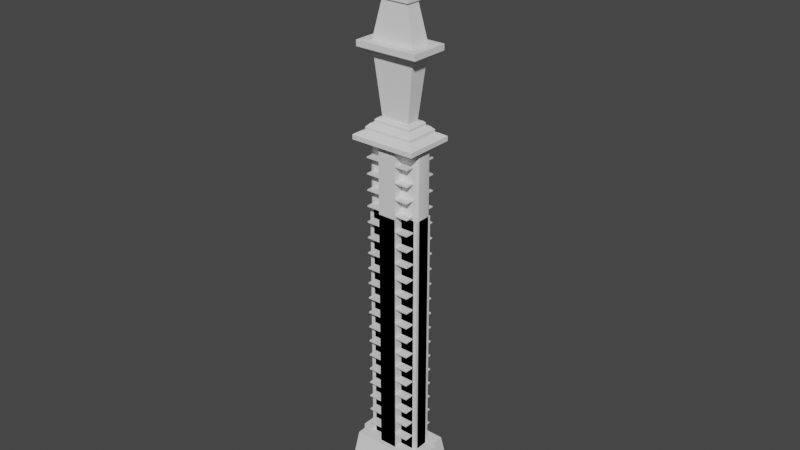 # Source: tower.blend  (saved by Blender 2.80.74; exported with 4.5.12 LTS)
import bpy
from mathutils import Matrix  # noqa: F401  (used for matrix-valued properties, if any)

bpy.ops.wm.read_factory_settings(use_empty=True)
scene = bpy.context.scene
scene.name = 'Scene'

# ---- collections
col_collection = bpy.data.collections.new('Collection'); scene.collection.children.link(col_collection)

# ---- materials (node trees are filled in below, after node groups)
mat_material = bpy.data.materials.new('Material')
mat_material.alpha_threshold = 0.0
mat_material.use_transparent_shadow = False
mat_material.line_color = (0.0, 0.0, 0.0, 1.0)
mat_material_001 = bpy.data.materials.new('Material.001')
mat_material_001.alpha_threshold = 0.0
mat_material_001.use_transparent_shadow = False
mat_material_001.line_color = (0.0, 0.0, 0.0, 1.0)

# ---- material node trees
mat_material.use_nodes = True; mat_material.node_tree.nodes.clear()
_N = mat_material.node_tree.nodes; _L = mat_material.node_tree.links
n0 = _N.new('ShaderNodeOutputMaterial'); n0.name = 'Material Output'; n0.location = (300, 300)
n1 = _N.new('ShaderNodeBsdfPrincipled'); n1.name = 'Principled BSDF'; n1.location = (10, 300)
n1.distribution = 'GGX'
n1.subsurface_method = 'BURLEY'
n1.inputs[2].default_value = 0.4
n1.inputs[3].default_value = 1.45
n1.inputs[27].default_value = (0.0, 0.0, 0.0, 1.0)
n1.inputs[28].default_value = 1.0
_L.new(n1.outputs[0], n0.inputs[0])
n0.is_active_output = True
mat_material_001.use_nodes = True; mat_material_001.node_tree.nodes.clear()
_N = mat_material_001.node_tree.nodes; _L = mat_material_001.node_tree.links
n0 = _N.new('ShaderNodeOutputMaterial'); n0.name = 'Material Output'; n0.location = (300, 300)
n1 = _N.new('ShaderNodeBsdfPrincipled'); n1.name = 'Principled BSDF'; n1.location = (10, 300)
n1.distribution = 'GGX'
n1.subsurface_method = 'BURLEY'
n1.inputs[2].default_value = 0.4
n1.inputs[3].default_value = 1.45
n1.inputs[27].default_value = (0.0, 0.0, 0.0, 1.0)
n1.inputs[28].default_value = 1.0
_L.new(n1.outputs[0], n0.inputs[0])
n0.is_active_output = True

# ---- world
world_world = bpy.data.worlds.new('World'); scene.world = world_world
world_world.use_nodes = True; world_world.node_tree.nodes.clear()
_N = world_world.node_tree.nodes; _L = world_world.node_tree.links
n0 = _N.new('ShaderNodeOutputWorld'); n0.name = 'World Output'; n0.location = (300, 300)
n1 = _N.new('ShaderNodeBackground'); n1.name = 'Background'; n1.location = (10, 300)
n1.inputs[0].default_value = (0.05088, 0.05088, 0.05088, 1.0)
_L.new(n1.outputs[0], n0.inputs[0])
n0.is_active_output = True
world_world.color = (0.05088, 0.05088, 0.05088)
world_world.use_sun_shadow = False
world_world.sun_shadow_jitter_overblur = 0.0

# ---- meshes
me_cube = bpy.data.meshes.new('Cube')
me_cube.from_pydata([(2.0, 4.0, 0.0), (-2.0, 4.0, 0.0), (2.0, -4.0, 3.5), (-2.0, -4.0, 3.5), (-2.0, -4.0, 0.0), (2.0, -4.0, 0.0), (-2.0, 4.0, 3.5), (2.0, 4.0, 3.5), (-2.0, 2.0, 0.0), (-2.0, -2.0, 0.0), (-2.0, -2.0, 3.5), (-2.0, 2.0, 3.5), (2.0, 2.0, 3.5), (2.0, -2.0, 3.5), (2.0, -2.0, 0.0), (2.0, 2.0, 0.0), (-6.0, 1.4, 0.0), (-5.1, 2.0, 0.0), (-5.969, 1.555, 0.0), (-5.879, 1.7, 0.0), (-5.736, 1.824, 0.0), (-5.55, 1.92, 0.0), (-5.333, 1.98, 0.0), (-5.1, -2.0, 0.0), (-6.0, -1.4, 0.0), (-5.333, -1.98, 0.0), (-5.55, -1.92, 0.0), (-5.736, -1.824, 0.0), (-5.879, -1.7, 0.0), (-5.969, -1.555, 0.0), (-6.0, -1.4, 3.5), (-5.1, -2.0, 3.5), (-5.969, -1.555, 3.5), (-5.879, -1.7, 3.5), (-5.736, -1.824, 3.5), (-5.55, -1.92, 3.5), (-5.333, -1.98, 3.5), (-5.1, 2.0, 3.5), (-6.0, 1.4, 3.5), (-5.333, 1.98, 3.5), (-5.55, 1.92, 3.5), (-5.736, 1.824, 3.5), (-5.879, 1.7, 3.5), (-5.969, 1.555, 3.5), (6.0, 1.4, 3.5), (5.1, 2.0, 3.5), (5.969, 1.555, 3.5), (5.879, 1.7, 3.5), (5.736, 1.824, 3.5), (5.55, 1.92, 3.5), (5.333, 1.98, 3.5), (5.1, -2.0, 3.5), (6.0, -1.4, 3.5), (5.333, -1.98, 3.5), (5.55, -1.92, 3.5), (5.736, -1.824, 3.5), (5.879, -1.7, 3.5), (5.969, -1.555, 3.5), (6.0, -1.4, 0.0), (5.1, -2.0, 0.0), (5.969, -1.555, 0.0), (5.879, -1.7, 0.0), (5.736, -1.824, 0.0), (5.55, -1.92, 0.0), (5.333, -1.98, 0.0), (5.1, 2.0, 0.0), (6.0, 1.4, 0.0), (5.333, 1.98, 0.0), (5.55, 1.92, 0.0), (5.736, 1.824, 0.0), (5.879, 1.7, 0.0), (5.969, 1.555, 0.0), (-5.0, 2.0, 3.25), (-5.0, 2.0, 3.5), (-5.0, 4.0, 3.25), (-5.0, 4.0, 3.5), (-2.0, 2.0, 3.25), (-2.0, 2.0, 3.5), (-2.0, 4.0, 3.25), (-2.0, 4.0, 3.5), (5.0, 2.0, 3.25), (5.0, 2.0, 3.5), (5.0, 4.0, 3.25), (5.0, 4.0, 3.5), (2.0, 2.0, 3.25), (2.0, 2.0, 3.5), (2.0, 4.0, 3.25), (2.0, 4.0, 3.5), (-5.0, -2.0, 3.25), (-5.0, -2.0, 3.5), (-5.0, -4.0, 3.25), (-5.0, -4.0, 3.5), (-2.0, -2.0, 3.25), (-2.0, -2.0, 3.5), (-2.0, -4.0, 3.25), (-2.0, -4.0, 3.5), (5.0, -2.0, 3.25), (5.0, -2.0, 3.5), (5.0, -4.0, 3.25), (5.0, -4.0, 3.5), (2.0, -2.0, 3.25), (2.0, -2.0, 3.5), (2.0, -4.0, 3.25), (2.0, -4.0, 3.5)], [], [(1, 6, 7, 0), (5, 2, 3, 4), (9, 4, 3, 10), (13, 2, 5, 14), (7, 12, 15, 0), (9, 10, 31, 23), (1, 8, 11, 6), (15, 12, 45, 65), (11, 8, 17, 37), (13, 14, 59, 51), (44, 52, 58, 66), (44, 66, 71, 46), (46, 71, 70, 47), (47, 70, 69, 48), (48, 69, 68, 49), (49, 68, 67, 50), (50, 67, 65, 45), (51, 59, 64, 53), (53, 64, 63, 54), (54, 63, 62, 55), (55, 62, 61, 56), (56, 61, 60, 57), (57, 60, 58, 52), (16, 38, 43, 18), (18, 43, 42, 19), (19, 42, 41, 20), (20, 41, 40, 21), (21, 40, 39, 22), (22, 39, 37, 17), (23, 31, 36, 25), (25, 36, 35, 26), (26, 35, 34, 27), (27, 34, 33, 28), (28, 33, 32, 29), (29, 32, 30, 24), (16, 24, 30, 38), (72, 73, 75, 74), (74, 75, 79, 78), (74, 78, 76, 72), (79, 75, 73, 77), (80, 82, 83, 81), (82, 86, 87, 83), (82, 80, 84, 86), (87, 85, 81, 83), (88, 90, 91, 89), (90, 94, 95, 91), (90, 88, 92, 94), (95, 93, 89, 91), (96, 97, 99, 98), (98, 99, 103, 102), (98, 102, 100, 96), (103, 99, 97, 101)])
me_cube.polygons.foreach_set('use_smooth', [1, 1, 1, 1, 1, 1, 1, 1, 1, 1, 1, 1, 1, 1, 1, 1, 1, 1, 1, 1, 1, 1, 1, 1, 1, 1, 1, 1, 1, 1, 1, 1, 1, 1, 1, 1, 0, 0, 0, 0, 0, 0, 0, 0, 0, 0, 0, 0, 0, 0, 0, 0])
_k = set([(0, 7), (1, 6), (2, 5), (3, 4), (8, 11), (9, 10), (12, 15), (13, 14)])
me_cube.attributes.new('sharp_edge', 'BOOLEAN', 'EDGE').data.foreach_set('value', [ (min(e.vertices), max(e.vertices)) in _k for e in me_cube.edges])
_uv = me_cube.uv_layers.new(name='UVMap')
_uv.uv.foreach_set('vector', [1.49e-08, 0.9002, 1.49e-08, 0.0998, 1.0, 0.0998, 1.0, 0.9002, 1.0, 0.0998, 1.0, 0.9002, 1.49e-08, 0.9002, 1.49e-08, 0.0998, 1.0, 0.0998, 1.0, 0.9002, 1.49e-08, 0.9002, 1.49e-08, 0.0998, 1.49e-08, 0.0998, 1.0, 0.0998, 1.0, 0.9002, 1.49e-08, 0.9002, 1.49e-08, 0.0998, 1.0, 0.0998, 1.0, 0.9002, 1.49e-08, 0.9002, 1.0, 0.0998, 1.0, 0.9002, 0.225, 0.9002, 0.225, 0.0998, 1.0, 0.0998, 1.0, 0.9002, 1.49e-08, 0.9002, 1.49e-08, 0.0998, 1.0, 0.0998, 1.0, 0.9002, 0.225, 0.9002, 0.225, 0.0998, 1.49e-08, 0.0998, 1.0, 0.0998, 1.0, 0.9002, 1.49e-08, 0.9002, 1.0, 0.0998, 1.0, 0.9002, 0.225, 0.9002, 0.225, 0.0998, 0.85, 0.9002, 0.15, 0.9002, 0.15, 0.0998, 0.85, 0.0998, 5.588e-08, 0.9002, -3.353e-08, 0.1004, 0.1673, 0.1003, 0.1673, 0.9001, 0.1673, 0.9001, 0.1673, 0.1003, 0.3337, 0.1002, 0.3337, 0.9, 0.3337, 0.9, 0.3337, 0.1002, 0.5, 0.1001, 0.5, 0.8999, 0.5, 0.8999, 0.5, 0.1001, 0.6663, 0.1, 0.6663, 0.8998, 0.6663, 0.8998, 0.6663, 0.1, 0.8327, 0.09992, 0.8327, 0.8997, 0.8327, 0.8997, 0.8327, 0.09992, 1.0, 0.09983, 1.0, 0.8996, -3.353e-08, 0.9002, -3.353e-08, 0.1004, 0.1673, 0.1003, 0.1673, 0.9001, 0.1673, 0.9001, 0.1673, 0.1003, 0.3337, 0.1002, 0.3337, 0.9, 0.3337, 0.9, 0.3337, 0.1002, 0.5, 0.1001, 0.5, 0.8999, 0.5, 0.8999, 0.5, 0.1001, 0.6663, 0.1, 0.6663, 0.8998, 0.6663, 0.8998, 0.6663, 0.1, 0.8327, 0.09992, 0.8327, 0.8997, 0.8327, 0.8997, 0.8327, 0.09992, 1.0, 0.09983, 1.0, 0.8996, 1.0, 0.09983, 1.0, 0.8996, 0.8327, 0.8997, 0.8327, 0.09992, 0.8327, 0.09992, 0.8327, 0.8997, 0.6663, 0.8998, 0.6663, 0.1, 0.6663, 0.1, 0.6663, 0.8998, 0.5, 0.8999, 0.5, 0.1001, 0.5, 0.1001, 0.5, 0.8999, 0.3337, 0.9, 0.3337, 0.1002, 0.3337, 0.1002, 0.3337, 0.9, 0.1673, 0.9001, 0.1673, 0.1003, 0.1673, 0.1003, 0.1673, 0.9001, -3.353e-08, 0.9002, -3.725e-09, 0.1004, 1.0, 0.09983, 1.0, 0.8996, 0.8327, 0.8997, 0.8327, 0.09992, 0.8327, 0.09992, 0.8327, 0.8997, 0.6663, 0.8998, 0.6663, 0.1, 0.6663, 0.1, 0.6663, 0.8998, 0.5, 0.8999, 0.5, 0.1001, 0.5, 0.1001, 0.5, 0.8999, 0.3337, 0.9, 0.3337, 0.1002, 0.3337, 0.1002, 0.3337, 0.9, 0.1673, 0.9001, 0.1673, 0.1003, 0.1673, 0.1003, 0.1673, 0.9001, -3.353e-08, 0.9002, 1.155e-07, 0.1004, 0.85, 0.9002, 0.15, 0.9002, 0.15, 0.0998, 0.85, 0.0998, -1.192e-07, 1.49e-08, 1.0, 1.49e-08, 1.0, 1.0, -1.192e-07, 1.0, -1.192e-07, 1.49e-08, 1.0, 1.49e-08, 1.0, 1.0, -1.192e-07, 1.0, -1.192e-07, 1.0, -1.192e-07, 1.49e-08, 1.0, 1.49e-08, 1.0, 1.0, -1.192e-07, 1.49e-08, 1.0, 1.49e-08, 1.0, 1.0, -1.192e-07, 1.0, -1.192e-07, 1.49e-08, -1.192e-07, 1.0, 1.0, 1.0, 1.0, 1.49e-08, -1.192e-07, 1.49e-08, -1.192e-07, 1.0, 1.0, 1.0, 1.0, 1.49e-08, -1.192e-07, 1.0, 1.0, 1.0, 1.0, 1.49e-08, -1.192e-07, 1.49e-08, -1.192e-07, 1.49e-08, -1.192e-07, 1.0, 1.0, 1.0, 1.0, 1.49e-08, -1.192e-07, 1.49e-08, -1.192e-07, 1.0, 1.0, 1.0, 1.0, 1.49e-08, -1.192e-07, 1.49e-08, -1.192e-07, 1.0, 1.0, 1.0, 1.0, 1.49e-08, -1.192e-07, 1.0, 1.0, 1.0, 1.0, 1.49e-08, -1.192e-07, 1.49e-08, -1.192e-07, 1.49e-08, -1.192e-07, 1.0, 1.0, 1.0, 1.0, 1.49e-08, -1.192e-07, 1.49e-08, 1.0, 1.49e-08, 1.0, 1.0, -1.192e-07, 1.0, -1.192e-07, 1.49e-08, 1.0, 1.49e-08, 1.0, 1.0, -1.192e-07, 1.0, -1.192e-07, 1.0, -1.192e-07, 1.49e-08, 1.0, 1.49e-08, 1.0, 1.0, -1.192e-07, 1.49e-08, 1.0, 1.49e-08, 1.0, 1.0, -1.192e-07, 1.0])
me_cube.materials.append(mat_material)
me_cube.use_remesh_preserve_volume = False
me_cube.use_remesh_preserve_attributes = False
me_cube.use_mirror_vertex_groups = False
me_cube.update()
me_cube_001 = bpy.data.meshes.new('Cube.001')
me_cube_001.from_pydata([(0.3333, 1.0, 0.0), (-0.3333, 1.0, 0.0), (0.3333, -1.0, 3.5), (-0.3333, -1.0, 3.5), (-0.3333, -1.0, 0.0), (0.3333, -1.0, 0.0), (-0.3333, 1.0, 3.5), (0.3333, 1.0, 3.5), (-0.3333, 0.5, 0.0), (-0.3333, -0.5, 0.0), (-0.3333, -0.5, 3.5), (-0.3333, 0.5, 3.5), (0.3333, 0.5, 3.5), (0.3333, -0.5, 3.5), (0.3333, -0.5, 0.0), (0.3333, 0.5, 0.0), (-1.0, 0.5, 0.0), (-1.0, -0.5, 0.0), (-1.0, -0.5, 3.5), (-1.0, 0.5, 3.5), (1.0, 0.5, 3.5), (1.0, -0.5, 3.5), (1.0, -0.5, 0.0), (1.0, 0.5, 0.0)], [], [(1, 6, 7, 0), (5, 2, 3, 4), (9, 4, 3, 10), (13, 2, 5, 14), (7, 12, 15, 0), (11, 8, 16, 19), (1, 8, 11, 6), (20, 21, 22, 23), (16, 17, 18, 19), (15, 12, 20, 23), (9, 10, 18, 17), (13, 14, 22, 21)])
me_cube_001.polygons.foreach_set('use_smooth', [True] * 12)
_k = set([(0, 7), (1, 6), (2, 5), (3, 4), (8, 11), (9, 10), (12, 15), (13, 14)])
me_cube_001.attributes.new('sharp_edge', 'BOOLEAN', 'EDGE').data.foreach_set('value', [ (min(e.vertices), max(e.vertices)) in _k for e in me_cube_001.edges])
_uv = me_cube_001.uv_layers.new(name='UVMap')
_uv.uv.foreach_set('vector', [1.49e-08, 1.0, 1.49e-08, 0.0, 1.0, 0.0, 1.0, 1.0, 1.0, 0.0, 1.0, 1.0, 1.49e-08, 1.0, 1.49e-08, 0.0, 1.0, 0.0, 1.0, 1.0, 1.49e-08, 1.0, 1.49e-08, 0.0, 1.49e-08, 0.0, 1.0, 0.0, 1.0, 1.0, 1.49e-08, 1.0, 1.49e-08, 0.0, 1.0, 0.0, 1.0, 1.0, 1.49e-08, 1.0, 1.49e-08, 0.0, 1.0, 0.0, 1.0, 1.0, 1.49e-08, 1.0, 1.0, 0.0, 1.0, 1.0, 1.49e-08, 1.0, 1.49e-08, 0.0, 1.0, 1.0, 1.49e-08, 1.0, 1.49e-08, 0.0, 1.0, 0.0, 1.0, 1.0, 1.49e-08, 1.0, 1.49e-08, 0.0, 1.0, 0.0, 1.0, 0.0, 1.0, 1.0, 1.49e-08, 1.0, 1.49e-08, 0.0, 1.0, 0.0, 1.0, 1.0, 1.49e-08, 1.0, 1.49e-08, 0.0, 1.0, 0.0, 1.0, 1.0, 1.49e-08, 1.0, 1.49e-08, 0.0])
me_cube_001.materials.append(mat_material_001)
me_cube_001.use_remesh_preserve_volume = False
me_cube_001.use_remesh_preserve_attributes = False
me_cube_001.use_mirror_vertex_groups = False
me_cube_001.update()
me_cube_003 = bpy.data.meshes.new('Cube.003')
me_cube_003.from_pydata([(-9.0, -8.0, 0.0), (-7.5, -5.0, 15.0), (-9.0, 8.0, 0.0), (-7.5, 5.0, 15.0), (9.0, -8.0, 0.0), (7.5, -5.0, 15.0), (9.0, 8.0, 0.0), (7.5, 5.0, 15.0), (-9.0, -2.0, 0.0), (-9.0, 2.0, 0.0), (-7.5, 2.0, 15.0), (-7.5, -2.0, 15.0), (9.0, 2.0, 0.0), (9.0, -2.0, 0.0), (7.5, -2.0, 15.0), (7.5, 2.0, 15.0), (8.5, -2.0, 15.0), (8.5, 2.0, 15.0), (10.0, 2.0, 0.0), (10.0, -2.0, 0.0), (-8.5, 2.0, 15.0), (-8.5, -2.0, 15.0), (-10.0, -2.0, 0.0), (-10.0, 2.0, 0.0)], [], [(7, 3, 10, 15), (2, 3, 7, 6), (4, 5, 1, 0), (9, 10, 3, 2), (6, 7, 15, 12), (14, 11, 1, 5), (8, 13, 4, 0), (13, 14, 5, 4), (2, 6, 12, 9), (11, 14, 15, 10), (13, 8, 9, 12), (13, 12, 18, 19), (9, 8, 22, 23), (0, 1, 11, 8), (16, 19, 18, 17), (15, 14, 16, 17), (12, 15, 17, 18), (14, 13, 19, 16), (20, 23, 22, 21), (11, 10, 20, 21), (8, 11, 21, 22), (10, 9, 23, 20)])
_uv = me_cube_003.uv_layers.new(name='UVMap')
_uv.uv.foreach_set('vector', [4.768e-07, -1.192e-07, 1.0, -1.192e-07, 1.0, 1.0, 4.768e-07, 1.0, 1.0, 1.0, 4.768e-07, 1.0, 4.768e-07, -1.192e-07, 1.0, -1.192e-07, 1.0, 1.0, 4.768e-07, 1.0, 4.768e-07, -1.192e-07, 1.0, -1.192e-07, 1.0, 1.0, 4.768e-07, 1.0, 4.768e-07, -1.192e-07, 1.0, -1.192e-07, 4.768e-07, 1.0, 4.768e-07, -1.192e-07, 1.0, -1.192e-07, 1.0, 1.0, 4.768e-07, -1.192e-07, 1.0, -1.192e-07, 1.0, 1.0, 4.768e-07, 1.0, 1.0, 1.0, 4.768e-07, 1.0, 4.768e-07, -1.192e-07, 1.0, -1.192e-07, 1.0, -1.192e-07, 1.0, 1.0, 4.768e-07, 1.0, 4.768e-07, -1.192e-07, 1.0, 1.0, 4.768e-07, 1.0, 4.768e-07, -1.192e-07, 1.0, -1.192e-07, 4.768e-07, -1.192e-07, 1.0, -1.192e-07, 1.0, 1.0, 4.768e-07, 1.0, 4.768e-07, -1.192e-07, 1.0, -1.192e-07, 1.0, 1.0, 4.768e-07, 1.0, 4.768e-07, -1.192e-07, 1.0, -1.192e-07, 1.0, 1.0, 4.768e-07, 1.0, 4.768e-07, -1.192e-07, 1.0, -1.192e-07, 1.0, 1.0, 4.768e-07, 1.0, 4.768e-07, 1.0, 4.768e-07, -1.192e-07, 1.0, -1.192e-07, 1.0, 1.0, 1.0, -1.192e-07, 1.0, 1.0, 4.768e-07, 1.0, 4.768e-07, -1.192e-07, 4.768e-07, -1.192e-07, 1.0, -1.192e-07, 1.0, 1.0, 4.768e-07, 1.0, 4.768e-07, 1.0, 4.768e-07, -1.192e-07, 1.0, -1.192e-07, 1.0, 1.0, 4.768e-07, 1.0, 4.768e-07, -1.192e-07, 1.0, -1.192e-07, 1.0, 1.0, 4.768e-07, 1.0, 4.768e-07, -1.192e-07, 1.0, -1.192e-07, 1.0, 1.0, 4.768e-07, 1.0, 4.768e-07, -1.192e-07, 1.0, -1.192e-07, 1.0, 1.0, 4.768e-07, 1.0, 4.768e-07, -1.192e-07, 1.0, -1.192e-07, 1.0, 1.0, 4.768e-07, 1.0, 4.768e-07, -1.192e-07, 1.0, -1.192e-07, 1.0, 1.0])
me_cube_003.use_remesh_preserve_volume = False
me_cube_003.use_remesh_preserve_attributes = False
me_cube_003.use_mirror_vertex_groups = False
me_cube_003.update()
me_cube_004 = bpy.data.meshes.new('Cube.004')
me_cube_004.from_pydata([(-7.25, -5.5, 0.0), (-5.5, -3.75, 1.75), (-7.25, 5.5, 0.0), (-5.5, 3.75, 1.75), (7.25, -5.5, 0.0), (5.5, -3.75, 1.75), (7.25, 5.5, 0.0), (5.5, 3.75, 1.75), (-7.25, 5.5, 1.0), (7.25, 5.5, 1.0), (7.25, -5.5, 1.0), (-7.25, -5.5, 1.0), (-6.0, 4.25, 1.75), (6.0, 4.25, 1.75), (6.0, -4.25, 1.75), (-6.0, -4.25, 1.75), (-5.5, 3.75, 2.5), (-4.25, 2.5, 3.25), (4.25, 2.5, 3.25), (5.5, 3.75, 2.5), (5.5, -3.75, 2.5), (4.25, -2.5, 3.25), (-4.25, -2.5, 3.25), (-5.5, -3.75, 2.5), (-4.75, 3.0, 3.25), (4.75, 3.0, 3.25), (4.75, -3.0, 3.25), (-4.75, -3.0, 3.25), (-4.25, 2.5, 3.9), (-3.15, 1.4, 4.25), (3.15, 1.4, 4.25), (4.25, 2.5, 3.9), (4.25, -2.5, 3.9), (3.15, -1.4, 4.25), (-3.15, -1.4, 4.25), (-4.25, -2.5, 3.9), (-3.9, 2.15, 4.25), (3.9, 2.15, 4.25), (3.9, -2.15, 4.25), (-3.9, -2.15, 4.25), (-4.725, 2.1, 17.25), (4.725, 2.1, 17.25), (4.725, -2.1, 17.25), (-4.725, -2.1, 17.25), (-5.75, 3.125, 17.25), (5.75, 3.125, 17.25), (5.75, -3.125, 17.25), (-5.75, -3.125, 17.25), (-5.75, 3.125, 18.25), (5.75, 3.125, 18.25), (5.75, -3.125, 18.25), (-5.75, -3.125, 18.25), (-7.0, 4.25, 18.25), (7.0, 4.25, 18.25), (7.0, -4.25, 18.25), (-7.0, -4.25, 18.25), (-4.846, 2.221, 19.5), (4.846, 2.221, 19.5), (4.846, -2.221, 19.5), (-4.846, -2.221, 19.5), (-7.0, 4.25, 19.5), (7.0, 4.25, 19.5), (7.0, -4.25, 19.5), (-7.0, -4.25, 19.5), (-3.0, 1.5, 27.5), (3.0, 1.5, 27.5), (3.0, -1.5, 27.5), (-3.0, -1.5, 27.5), (-3.354, 1.854, 27.5), (3.354, 1.854, 27.5), (3.354, -1.854, 27.5), (-3.354, -1.854, 27.5), (-1.424, 0.6441, 28.5), (1.424, 0.6441, 28.5), (1.424, -0.6441, 28.5), (-1.424, -0.6441, 28.5), (-3.354, 1.854, 28.5), (3.354, 1.854, 28.5), (3.354, -1.854, 28.5), (-3.354, -1.854, 28.5), (-0.4081, 0.124, 48.5), (0.4081, 0.124, 48.5), (0.4081, -0.124, 48.5), (-0.4081, -0.124, 48.5)], [], [(6, 4, 0, 2), (2, 8, 9, 6), (4, 10, 11, 0), (2, 0, 11, 8), (9, 10, 4, 6), (5, 7, 19, 20), (12, 13, 9, 8), (14, 15, 11, 10), (15, 12, 8, 11), (13, 14, 10, 9), (3, 7, 13, 12), (5, 1, 15, 14), (1, 3, 12, 15), (7, 5, 14, 13), (3, 1, 23, 16), (21, 18, 31, 32), (1, 5, 20, 23), (24, 25, 19, 16), (26, 27, 23, 20), (27, 24, 16, 23), (20, 19, 25, 26), (7, 3, 16, 19), (17, 18, 25, 24), (21, 22, 27, 26), (22, 17, 24, 27), (18, 21, 26, 25), (17, 22, 35, 28), (30, 29, 40, 41), (22, 21, 32, 35), (36, 37, 31, 28), (38, 39, 35, 32), (39, 36, 28, 35), (37, 38, 32, 31), (18, 17, 28, 31), (29, 30, 37, 36), (33, 34, 39, 38), (34, 29, 36, 39), (30, 33, 38, 37), (33, 30, 41, 42), (34, 33, 42, 43), (29, 34, 43, 40), (49, 48, 52, 53), (43, 42, 46, 47), (42, 41, 45, 46), (46, 45, 49, 50), (47, 46, 50, 51), (44, 47, 51, 48), (45, 44, 48, 49), (40, 43, 47, 44), (41, 40, 44, 45), (58, 57, 65, 66), (48, 51, 55, 52), (52, 55, 63, 60), (53, 52, 60, 61), (54, 53, 61, 62), (55, 54, 62, 63), (50, 49, 53, 54), (51, 50, 54, 55), (56, 57, 61, 60), (58, 59, 63, 62), (59, 56, 60, 63), (57, 58, 62, 61), (59, 58, 66, 67), (56, 59, 67, 64), (57, 56, 64, 65), (64, 67, 71, 68), (72, 75, 83, 80), (68, 71, 79, 76), (69, 68, 76, 77), (70, 69, 77, 78), (71, 70, 78, 79), (65, 64, 68, 69), (66, 65, 69, 70), (67, 66, 70, 71), (72, 73, 77, 76), (74, 75, 79, 78), (75, 72, 76, 79), (73, 74, 78, 77), (81, 80, 83, 82), (73, 72, 80, 81), (74, 73, 81, 82), (75, 74, 82, 83)])
_uv = me_cube_004.uv_layers.new(name='UVMap')
_uv.uv.foreach_set('vector', [1.0, 1.0, -9.537e-07, 1.0, -9.537e-07, -1.49e-07, 1.0, -1.49e-07, -9.537e-07, -1.49e-07, 1.0, -1.49e-07, 1.0, 1.0, -9.537e-07, 1.0, 1.0, 1.0, -9.537e-07, 1.0, -9.537e-07, -1.49e-07, 1.0, -1.49e-07, 1.0, -1.49e-07, 1.0, 1.0, -9.537e-07, 1.0, -9.537e-07, -1.49e-07, 1.0, -1.49e-07, 1.0, 1.0, -9.537e-07, 1.0, -9.537e-07, -1.49e-07, 1.0, 1.0, -9.537e-07, 1.0, -9.537e-07, -1.49e-07, 1.0, -1.49e-07, -9.537e-07, 1.0, -9.537e-07, -1.49e-07, 1.0, -1.49e-07, 1.0, 1.0, -9.537e-07, 1.0, -9.537e-07, -1.49e-07, 1.0, -1.49e-07, 1.0, 1.0, -9.537e-07, 1.0, -9.537e-07, -1.49e-07, 1.0, -1.49e-07, 1.0, 1.0, -9.537e-07, 1.0, -9.537e-07, -1.49e-07, 1.0, -1.49e-07, 1.0, 1.0, -9.537e-07, 1.0, -9.537e-07, -1.49e-07, 1.0, -1.49e-07, 1.0, 1.0, -9.537e-07, 1.0, -9.537e-07, -1.49e-07, 1.0, -1.49e-07, 1.0, 1.0, -9.537e-07, 1.0, -9.537e-07, -1.49e-07, 1.0, -1.49e-07, 1.0, 1.0, -9.537e-07, 1.0, -9.537e-07, -1.49e-07, 1.0, -1.49e-07, 1.0, 1.0, 1.0, 1.0, -9.537e-07, 1.0, -9.537e-07, -1.49e-07, 1.0, -1.49e-07, 1.0, -1.49e-07, 1.0, 1.0, -9.537e-07, 1.0, -9.537e-07, -1.49e-07, 1.0, -1.49e-07, 1.0, 1.0, -9.537e-07, 1.0, -9.537e-07, -1.49e-07, -9.537e-07, 1.0, -9.537e-07, -1.49e-07, 1.0, -1.49e-07, 1.0, 1.0, -9.537e-07, 1.0, -9.537e-07, -1.49e-07, 1.0, -1.49e-07, 1.0, 1.0, 1.0, -1.49e-07, 1.0, 1.0, -9.537e-07, 1.0, -9.537e-07, -1.49e-07, 1.0, -1.49e-07, 1.0, 1.0, -9.537e-07, 1.0, -9.537e-07, -1.49e-07, -9.537e-07, 1.0, -9.537e-07, -1.49e-07, 1.0, -1.49e-07, 1.0, 1.0, -9.537e-07, 1.0, -9.537e-07, -1.49e-07, 1.0, -1.49e-07, 1.0, 1.0, -9.537e-07, 1.0, -9.537e-07, -1.49e-07, 1.0, -1.49e-07, 1.0, 1.0, -9.537e-07, 1.0, -9.537e-07, -1.49e-07, 1.0, -1.49e-07, 1.0, 1.0, -9.537e-07, 1.0, -9.537e-07, -1.49e-07, 1.0, -1.49e-07, 1.0, 1.0, 1.0, -1.49e-07, 1.0, 1.0, -9.537e-07, 1.0, -9.537e-07, -1.49e-07, 1.0, -1.49e-07, 1.0, 1.0, -9.537e-07, 1.0, -9.537e-07, -1.49e-07, 1.0, 1.0, -9.537e-07, 1.0, -9.537e-07, -1.49e-07, 1.0, -1.49e-07, -9.537e-07, 1.0, -9.537e-07, -1.49e-07, 1.0, -1.49e-07, 1.0, 1.0, -9.537e-07, 1.0, -9.537e-07, -1.49e-07, 1.0, -1.49e-07, 1.0, 1.0, 1.0, -1.49e-07, 1.0, 1.0, -9.537e-07, 1.0, -9.537e-07, -1.49e-07, -9.537e-07, 1.0, -9.537e-07, -1.49e-07, 1.0, -1.49e-07, 1.0, 1.0, -9.537e-07, 1.0, -9.537e-07, -1.49e-07, 1.0, -1.49e-07, 1.0, 1.0, -9.537e-07, 1.0, -9.537e-07, -1.49e-07, 1.0, -1.49e-07, 1.0, 1.0, -9.537e-07, 1.0, -9.537e-07, -1.49e-07, 1.0, -1.49e-07, 1.0, 1.0, 1.0, -1.49e-07, 1.0, 1.0, -9.537e-07, 1.0, -9.537e-07, -1.49e-07, 1.0, -1.49e-07, 1.0, 1.0, -9.537e-07, 1.0, -9.537e-07, -1.49e-07, -9.537e-07, 1.0, -9.537e-07, -1.49e-07, 1.0, -1.49e-07, 1.0, 1.0, -9.537e-07, 1.0, -9.537e-07, -1.49e-07, 1.0, -1.49e-07, 1.0, 1.0, -9.537e-07, 1.0, -9.537e-07, -1.49e-07, 1.0, -1.49e-07, 1.0, 1.0, -9.537e-07, 1.0, -9.537e-07, -1.49e-07, 1.0, -1.49e-07, 1.0, 1.0, 1.0, -1.49e-07, 1.0, 1.0, -9.537e-07, 1.0, -9.537e-07, -1.49e-07, -9.537e-07, 1.0, -9.537e-07, -1.49e-07, 1.0, -1.49e-07, 1.0, 1.0, 1.0, -1.49e-07, 1.0, 1.0, -9.537e-07, 1.0, -9.537e-07, -1.49e-07, -9.537e-07, -1.49e-07, 1.0, -1.49e-07, 1.0, 1.0, -9.537e-07, 1.0, 1.0, -1.49e-07, 1.0, 1.0, -9.537e-07, 1.0, -9.537e-07, -1.49e-07, -9.537e-07, -1.49e-07, 1.0, -1.49e-07, 1.0, 1.0, -9.537e-07, 1.0, -9.537e-07, 1.0, -9.537e-07, -1.49e-07, 1.0, -1.49e-07, 1.0, 1.0, -9.537e-07, 1.0, -9.537e-07, -1.49e-07, 1.0, -1.49e-07, 1.0, 1.0, 1.0, -1.49e-07, 1.0, 1.0, -9.537e-07, 1.0, -9.537e-07, -1.49e-07, 1.0, -1.49e-07, 1.0, 1.0, -9.537e-07, 1.0, -9.537e-07, -1.49e-07, -9.537e-07, -1.49e-07, 1.0, -1.49e-07, 1.0, 1.0, -9.537e-07, 1.0, -9.537e-07, 1.0, -9.537e-07, -1.49e-07, 1.0, -1.49e-07, 1.0, 1.0, 1.0, 1.0, -9.537e-07, 1.0, -9.537e-07, -1.49e-07, 1.0, -1.49e-07, 1.0, 1.0, -9.537e-07, 1.0, -9.537e-07, -1.49e-07, 1.0, -1.49e-07, -9.537e-07, 1.0, -9.537e-07, -1.49e-07, 1.0, -1.49e-07, 1.0, 1.0, 1.0, -1.49e-07, 1.0, 1.0, -9.537e-07, 1.0, -9.537e-07, -1.49e-07, -9.537e-07, 1.0, -9.537e-07, -1.49e-07, 1.0, -1.49e-07, 1.0, 1.0, -9.537e-07, 1.0, -9.537e-07, -1.49e-07, 1.0, -1.49e-07, 1.0, 1.0, -9.537e-07, 1.0, -9.537e-07, -1.49e-07, 1.0, -1.49e-07, 1.0, 1.0, 1.0, -1.49e-07, 1.0, 1.0, -9.537e-07, 1.0, -9.537e-07, -1.49e-07, 1.0, -1.49e-07, 1.0, 1.0, -9.537e-07, 1.0, -9.537e-07, -1.49e-07, 1.0, -1.49e-07, 1.0, 1.0, -9.537e-07, 1.0, -9.537e-07, -1.49e-07, -9.537e-07, 1.0, -9.537e-07, -1.49e-07, 1.0, -1.49e-07, 1.0, 1.0, -9.537e-07, 1.0, -9.537e-07, -1.49e-07, 1.0, -1.49e-07, 1.0, 1.0, -9.537e-07, 1.0, -9.537e-07, -1.49e-07, 1.0, -1.49e-07, 1.0, 1.0, -9.537e-07, 1.0, -9.537e-07, -1.49e-07, 1.0, -1.49e-07, 1.0, 1.0, -9.537e-07, -1.49e-07, 1.0, -1.49e-07, 1.0, 1.0, -9.537e-07, 1.0, 1.0, 1.0, -9.537e-07, 1.0, -9.537e-07, -1.49e-07, 1.0, -1.49e-07, 1.0, -1.49e-07, 1.0, 1.0, -9.537e-07, 1.0, -9.537e-07, -1.49e-07, -9.537e-07, 1.0, -9.537e-07, -1.49e-07, 1.0, -1.49e-07, 1.0, 1.0, 1.0, -1.49e-07, 1.0, 1.0, -9.537e-07, 1.0, -9.537e-07, -1.49e-07, 1.0, -1.49e-07, 1.0, 1.0, -9.537e-07, 1.0, -9.537e-07, -1.49e-07, 1.0, -1.49e-07, 1.0, 1.0, -9.537e-07, 1.0, -9.537e-07, -1.49e-07, -9.537e-07, 1.0, -9.537e-07, -1.49e-07, 1.0, -1.49e-07, 1.0, 1.0, -9.537e-07, 1.0, -9.537e-07, -1.49e-07, 1.0, -1.49e-07, 1.0, 1.0, -9.537e-07, 1.0, -9.537e-07, -1.49e-07, 1.0, -1.49e-07, 1.0, 1.0, -9.537e-07, -1.49e-07, 1.0, -1.49e-07, 1.0, 1.0, -9.537e-07, 1.0, -9.537e-07, 1.0, -9.537e-07, -1.49e-07, 1.0, -1.49e-07, 1.0, 1.0, 1.0, -1.49e-07, 1.0, 1.0, -9.537e-07, 1.0, -9.537e-07, -1.49e-07, 1.0, -1.49e-07, 1.0, 1.0, -9.537e-07, 1.0, -9.537e-07, -1.49e-07])
me_cube_004.use_remesh_preserve_volume = False
me_cube_004.use_remesh_preserve_attributes = False
me_cube_004.use_mirror_vertex_groups = False
me_cube_004.update()

# ---- objects
ob_cube = bpy.data.objects.new('Cube', me_cube)
ob_cube_001 = bpy.data.objects.new('Cube.001', me_cube_001)
ob_cube_002 = bpy.data.objects.new('Cube.002', me_cube_003)
ob_cube_003 = bpy.data.objects.new('Cube.003', me_cube_004)

# ---- transforms, parenting, visibility, modifiers, constraints
ob_cube.location = (0.0, 0.0, 15.0)
ob_cube.lock_rotations_4d = False
ob_cube.empty_display_type = 'ARROWS'
ob_cube.lineart.crease_threshold = 0.0
_m = ob_cube.modifiers.new('EdgeSplit', 'EDGE_SPLIT')
_m = ob_cube.modifiers.new('Array', 'ARRAY')
_m.count = 20
_m.constant_offset_displace = (0.0, 0.0, 0.0)
_m.relative_offset_displace = (0.0, 0.0, 1.0)
ob_cube_001.location = (0.0, 0.0, 0.0)
ob_cube_001.scale = (6.0, 4.0, 1.0)
ob_cube_001.lock_rotations_4d = False
ob_cube_001.empty_display_type = 'ARROWS'
ob_cube_001.lineart.crease_threshold = 0.0
_m = ob_cube_001.modifiers.new('Bevel', 'BEVEL')
_m.width = 0.15
_m.width_pct = 0.15
_m.segments = 6
_m.limit_method = 'WEIGHT'
_m = ob_cube_001.modifiers.new('EdgeSplit', 'EDGE_SPLIT')
_m = ob_cube_001.modifiers.new('Array', 'ARRAY')
_m.count = 20
_m.constant_offset_displace = (0.0, 0.0, 0.0)
_m.relative_offset_displace = (0.0, 0.0, 1.0)
ob_cube_002.location = (0.0, 0.0, 0.0)
ob_cube_002.lineart.crease_threshold = 0.0
ob_cube_003.location = (0.0, 0.0, 85.0)
ob_cube_003.lineart.crease_threshold = 0.0

# ---- collection membership
col_collection.objects.link(ob_cube)
col_collection.objects.link(ob_cube_001)
col_collection.objects.link(ob_cube_002)
col_collection.objects.link(ob_cube_003)

# ---- scene / render settings (as saved in the file)
scene.frame_start = 1; scene.frame_end = 250; scene.frame_set(1)
scene.render.engine = 'BLENDER_EEVEE_NEXT'
scene.cycles.use_denoising = False
scene.cycles.samples = 128
scene.cycles.sampling_pattern = 'TABULATED_SOBOL'
scene.cycles.use_adaptive_sampling = False
scene.cycles.use_light_tree = False
scene.view_settings.view_transform = 'Filmic'
bpy.context.view_layer.update()

# ---- added for rendering (the .blend has no active camera and no usable light): camera, sun
cam_auto = bpy.data.cameras.new('AutoCamera')
cam_auto.lens = 50.0
cam_auto.sensor_width = 36.0
cam_auto.clip_end = 2207.26
ob_auto_camera = bpy.data.objects.new('AutoCamera', cam_auto)
scene.collection.objects.link(ob_auto_camera)
ob_auto_camera.location = (125.77, -150.924, 167.366)
ob_auto_camera.rotation_euler = (1.09748, -7.21219e-08, 0.694738)
scene.camera = ob_auto_camera
light_auto_sun = bpy.data.lights.new('AutoSun', 'SUN')
light_auto_sun.energy = 3.0
light_auto_sun.angle = 0.0523599
ob_auto_sun = bpy.data.objects.new('AutoSun', light_auto_sun)
scene.collection.objects.link(ob_auto_sun)
ob_auto_sun.rotation_euler = (0.872665, 0.174533, 0.523599)
bpy.context.view_layer.update()
